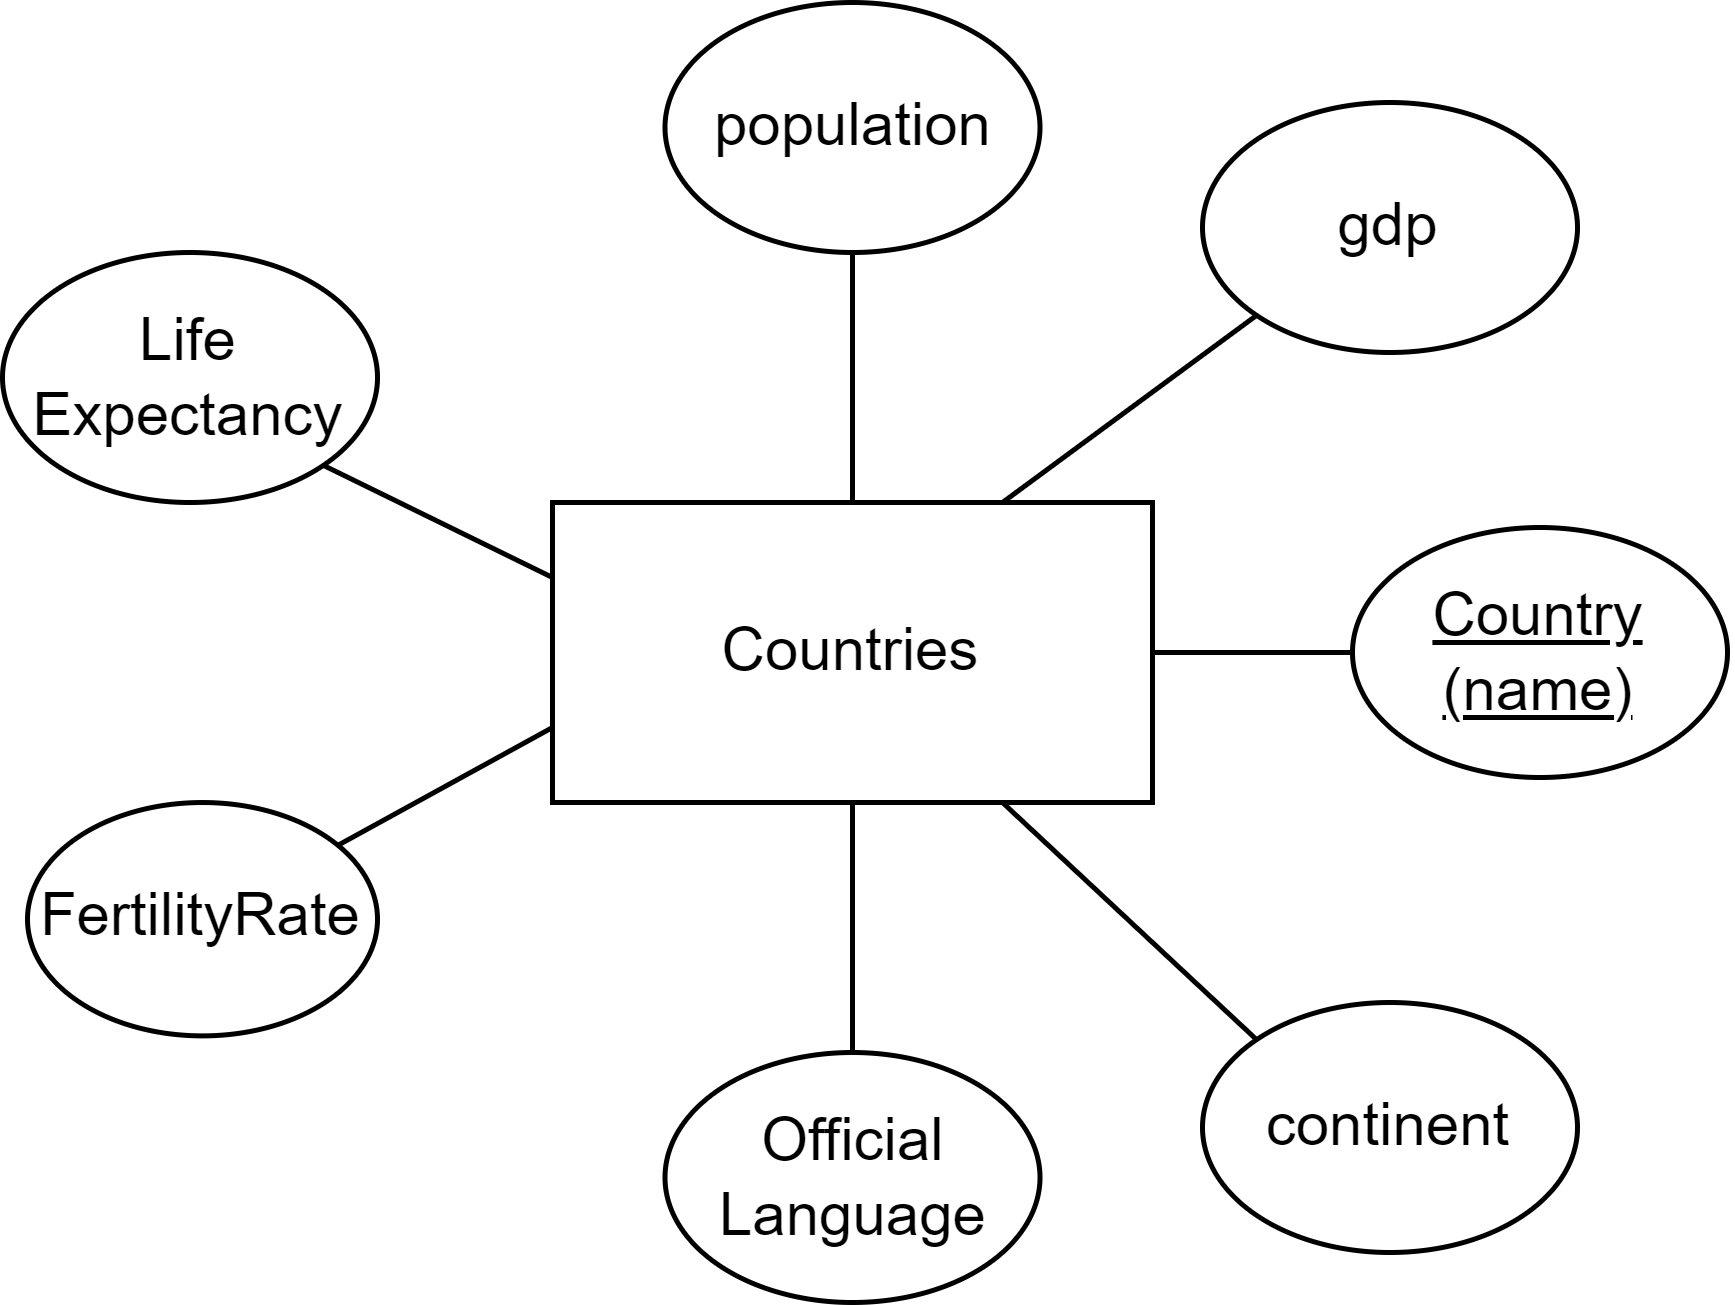

The diagram above was exported from draw.io. Its source (the exported page's mxGraphModel, read from the mxfile embedded in the PNG):
<mxGraphModel dx="2349" dy="671" grid="1" gridSize="10" guides="1" tooltips="1" connect="1" arrows="1" fold="1" page="1" pageScale="1" pageWidth="827" pageHeight="1169" math="0" shadow="0">
  <root>
    <mxCell id="0" />
    <mxCell id="1" parent="0" />
    <mxCell id="2" value="Countries" style="rounded=0;whiteSpace=wrap;html=1;" vertex="1" parent="1">
      <mxGeometry x="1340" y="220" width="120" height="60" as="geometry" />
    </mxCell>
    <mxCell id="3" value="population" style="ellipse;whiteSpace=wrap;html=1;" vertex="1" parent="1">
      <mxGeometry x="1362.5" y="120" width="75" height="50" as="geometry" />
    </mxCell>
    <mxCell id="4" value="gdp" style="ellipse;whiteSpace=wrap;html=1;" vertex="1" parent="1">
      <mxGeometry x="1470" y="140" width="75" height="50" as="geometry" />
    </mxCell>
    <mxCell id="5" value="continent&lt;span style=&quot;color: rgba(0, 0, 0, 0); font-family: monospace; font-size: 0px; text-align: start; text-wrap: nowrap;&quot;&gt;%3CmxGraphModel%3E%3Croot%3E%3CmxCell%20id%3D%220%22%2F%3E%3CmxCell%20id%3D%221%22%20parent%3D%220%22%2F%3E%3CmxCell%20id%3D%222%22%20value%3D%22population%22%20style%3D%22ellipse%3BwhiteSpace%3Dwrap%3Bhtml%3D1%3B%22%20vertex%3D%221%22%20parent%3D%221%22%3E%3CmxGeometry%20x%3D%221330%22%20y%3D%22140%22%20width%3D%2275%22%20height%3D%2250%22%20as%3D%22geometry%22%2F%3E%3C%2FmxCell%3E%3C%2Froot%3E%3C%2FmxGraphModel%3E&lt;/span&gt;" style="ellipse;whiteSpace=wrap;html=1;" vertex="1" parent="1">
      <mxGeometry x="1470" y="320.00000000000006" width="75" height="50" as="geometry" />
    </mxCell>
    <mxCell id="6" value="Life&lt;div&gt;Expectancy&lt;/div&gt;" style="ellipse;whiteSpace=wrap;html=1;" vertex="1" parent="1">
      <mxGeometry x="1230" y="170" width="75" height="50" as="geometry" />
    </mxCell>
    <mxCell id="7" value="&lt;span style=&quot;white-space: normal;&quot;&gt;FertilityRate&lt;/span&gt;" style="ellipse;whiteSpace=wrap;html=1;" vertex="1" parent="1">
      <mxGeometry x="1235" y="280.00000000000006" width="70" height="46.67" as="geometry" />
    </mxCell>
    <mxCell id="8" value="Official Language" style="ellipse;whiteSpace=wrap;html=1;" vertex="1" parent="1">
      <mxGeometry x="1362.5" y="330" width="75" height="50" as="geometry" />
    </mxCell>
    <mxCell id="9" value="" style="endArrow=none;html=1;rounded=0;exitX=0.5;exitY=0;exitDx=0;exitDy=0;entryX=0.5;entryY=1;entryDx=0;entryDy=0;" edge="1" source="2" target="3" parent="1">
      <mxGeometry width="50" height="50" relative="1" as="geometry">
        <mxPoint x="1400" y="310" as="sourcePoint" />
        <mxPoint x="1450" y="260" as="targetPoint" />
      </mxGeometry>
    </mxCell>
    <mxCell id="10" value="&lt;u&gt;Country&lt;/u&gt;&lt;div&gt;&lt;u&gt;(name)&lt;/u&gt;&lt;/div&gt;" style="ellipse;whiteSpace=wrap;html=1;" vertex="1" parent="1">
      <mxGeometry x="1500" y="225" width="75" height="50" as="geometry" />
    </mxCell>
    <mxCell id="11" value="" style="endArrow=none;html=1;rounded=0;exitX=0.75;exitY=0;exitDx=0;exitDy=0;entryX=0;entryY=1;entryDx=0;entryDy=0;" edge="1" source="2" target="4" parent="1">
      <mxGeometry width="50" height="50" relative="1" as="geometry">
        <mxPoint x="1410" y="230" as="sourcePoint" />
        <mxPoint x="1410" y="200" as="targetPoint" />
      </mxGeometry>
    </mxCell>
    <mxCell id="12" value="" style="endArrow=none;html=1;rounded=0;exitX=1;exitY=0.5;exitDx=0;exitDy=0;entryX=0;entryY=0.5;entryDx=0;entryDy=0;" edge="1" source="2" target="10" parent="1">
      <mxGeometry width="50" height="50" relative="1" as="geometry">
        <mxPoint x="1440" y="230" as="sourcePoint" />
        <mxPoint x="1521" y="173" as="targetPoint" />
        <Array as="points">
          <mxPoint x="1490" y="250" />
        </Array>
      </mxGeometry>
    </mxCell>
    <mxCell id="13" value="" style="endArrow=none;html=1;rounded=0;exitX=0.75;exitY=1;exitDx=0;exitDy=0;entryX=0;entryY=0;entryDx=0;entryDy=0;" edge="1" source="2" target="5" parent="1">
      <mxGeometry width="50" height="50" relative="1" as="geometry">
        <mxPoint x="1470" y="260" as="sourcePoint" />
        <mxPoint x="1520" y="260" as="targetPoint" />
        <Array as="points" />
      </mxGeometry>
    </mxCell>
    <mxCell id="14" value="" style="endArrow=none;html=1;rounded=0;exitX=0.5;exitY=1;exitDx=0;exitDy=0;entryX=0.5;entryY=0;entryDx=0;entryDy=0;" edge="1" source="2" target="8" parent="1">
      <mxGeometry width="50" height="50" relative="1" as="geometry">
        <mxPoint x="1470" y="290" as="sourcePoint" />
        <mxPoint x="1521" y="347" as="targetPoint" />
        <Array as="points" />
      </mxGeometry>
    </mxCell>
    <mxCell id="15" value="" style="endArrow=none;html=1;rounded=0;exitX=0;exitY=0.75;exitDx=0;exitDy=0;" edge="1" source="2" target="7" parent="1">
      <mxGeometry width="50" height="50" relative="1" as="geometry">
        <mxPoint x="1480" y="300" as="sourcePoint" />
        <mxPoint x="1531" y="357" as="targetPoint" />
        <Array as="points" />
      </mxGeometry>
    </mxCell>
    <mxCell id="16" value="" style="endArrow=none;html=1;rounded=0;exitX=0;exitY=0.25;exitDx=0;exitDy=0;entryX=1;entryY=1;entryDx=0;entryDy=0;" edge="1" source="2" target="6" parent="1">
      <mxGeometry width="50" height="50" relative="1" as="geometry">
        <mxPoint x="1490" y="310" as="sourcePoint" />
        <mxPoint x="1541" y="367" as="targetPoint" />
        <Array as="points" />
      </mxGeometry>
    </mxCell>
  </root>
</mxGraphModel>